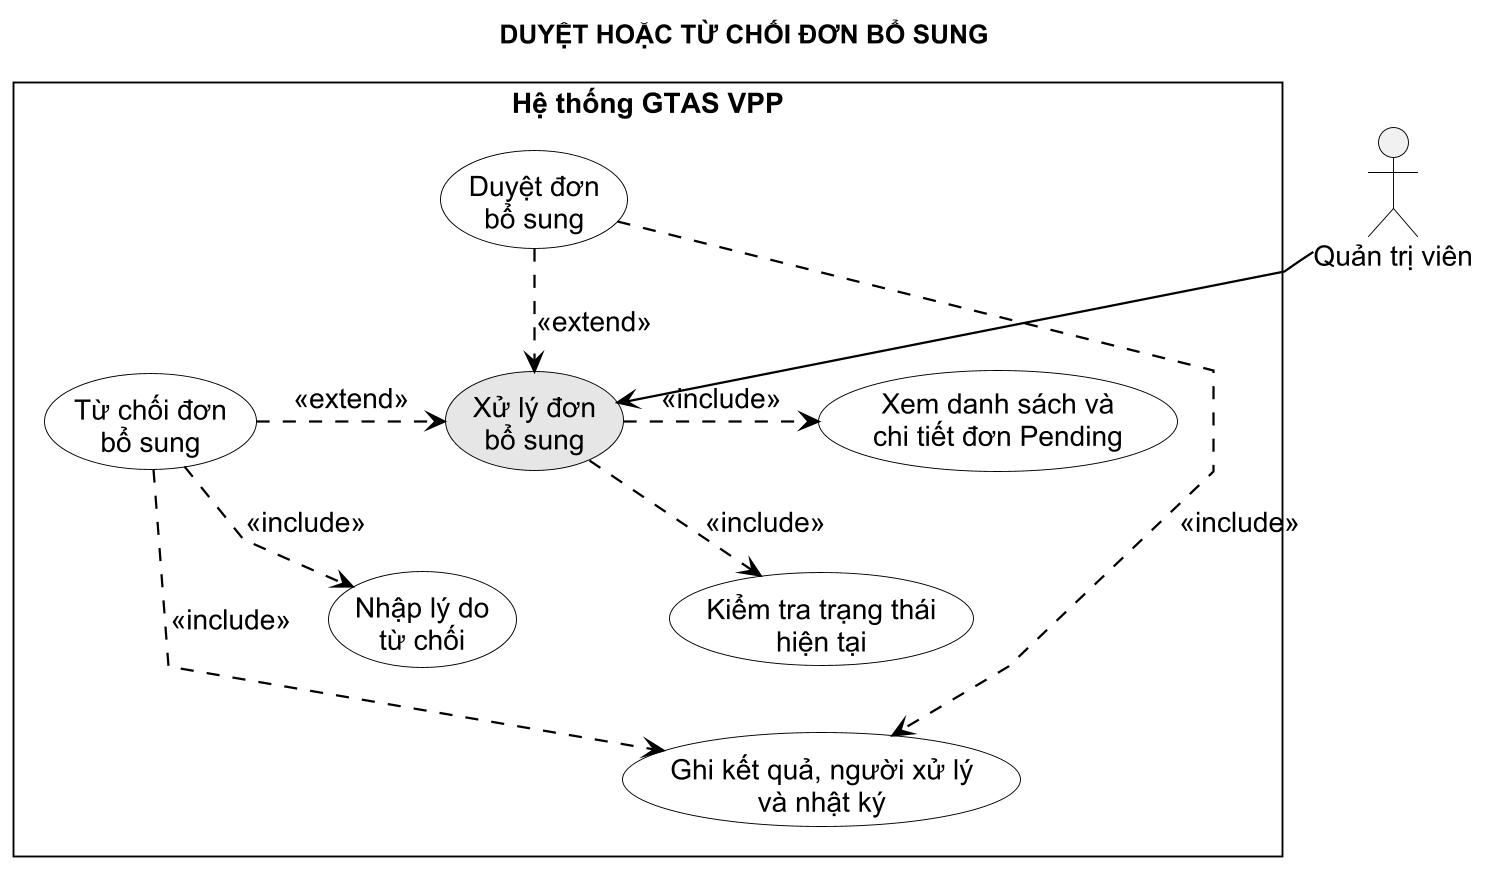

The diagram above was rendered by PlantUML. Its source (embedded in the PNG):
@startuml
!include ../common/usecase-style.puml
title DUYỆT HOẶC TỪ CHỐI ĐƠN BỔ SUNG

actor "Quản trị viên" as Admin

rectangle "Hệ thống GTAS VPP" {
  usecase "Xử lý đơn\nbổ sung" as Process #E6E6E6
  usecase "Duyệt đơn\nbổ sung" as Approve
  usecase "Từ chối đơn\nbổ sung" as Reject
  usecase "Xem danh sách và\nchi tiết đơn Pending" as Review
  usecase "Kiểm tra trạng thái\nhiện tại" as State
  usecase "Nhập lý do\ntừ chối" as Reason
  usecase "Ghi kết quả, người xử lý\nvà nhật ký" as Audit

  Process -[hidden]right- Review
  Process .> Review : <<include>>
  Process .> State : <<include>>
  Approve .> Process : <<extend>>
  Reject .> Process : <<extend>>
  Reject .> Reason : <<include>>
  Approve .> Audit : <<include>>
  Reject .> Audit : <<include>>

  Review -[hidden]down- State
  State -[hidden]down- Audit
  Approve -[hidden]down- Reject
  Reject -[hidden]down- Reason
}

Admin --> Process
@enduml